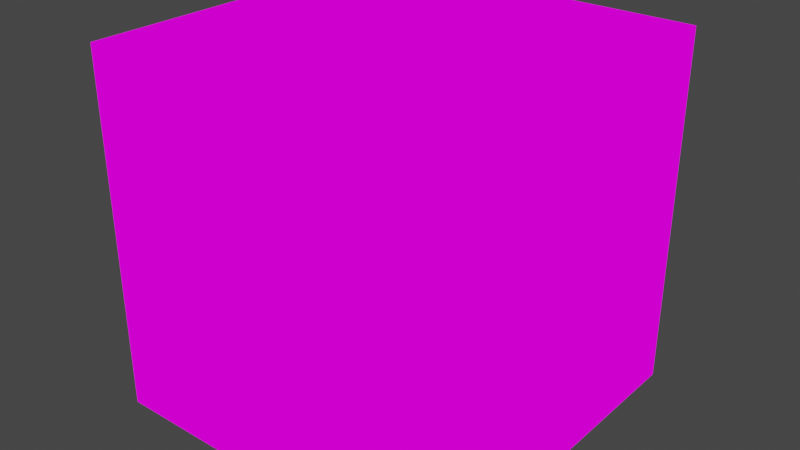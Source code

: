 # Source: skybox.blend  (saved by Blender 3.3.6; exported with 4.5.12 LTS)
import bpy
from mathutils import Matrix  # noqa: F401  (used for matrix-valued properties, if any)

bpy.ops.wm.read_factory_settings(use_empty=True)
scene = bpy.context.scene
scene.name = 'Scene'

# ---- collections
col_collection = bpy.data.collections.new('Collection'); scene.collection.children.link(col_collection)

# ---- images (referenced by path relative to the original .blend; pixels are not part of the script)
import os
ASSET_DIR = os.environ.get("B2B_ASSET_DIR", "")  # directory of the original .blend (textures are referenced by path, not embedded)
HERE = os.path.dirname(os.path.abspath(__file__))  # packed textures are extracted next to this script under _unpacked/

def load_image(name, relpath, width, height, colorspace="sRGB"):
    """Load a texture the original file referenced (path relative to the .blend, or extracted next to this script)."""
    p = next((c for c in (os.path.join(HERE, relpath), os.path.join(ASSET_DIR, relpath)) if relpath and os.path.exists(c)), "")
    if p:
        img = bpy.data.images.load(p, check_existing=True)
        img.name = name
    else:  # same state as the original file: an image datablock whose file is absent (Cycles renders it pink)
        img = bpy.data.images.new(name, width, height)
        img.source = "FILE"
        img.filepath = "//" + (relpath or name)
    img.colorspace_settings.name = colorspace
    return img
img_sky_psd = load_image('sky.psd', 'sky.psd', 1024, 1024, 'sRGB')

# ---- materials (node trees are filled in below, after node groups)
mat_material = bpy.data.materials.new('Material')
mat_material.alpha_threshold = 0.0
mat_material.use_transparent_shadow = False
mat_material.roughness = 0.5
mat_material.line_color = (0.0, 0.0, 0.0, 1.0)

# ---- material node trees
mat_material.use_nodes = True; mat_material.node_tree.nodes.clear()
_N = mat_material.node_tree.nodes; _L = mat_material.node_tree.links
n0 = _N.new('ShaderNodeOutputMaterial'); n0.name = 'Material Output'; n0.location = (300, 300)
n1 = _N.new('ShaderNodeEmission'); n1.name = 'Emission'; n1.location = (10, 300)
n2 = _N.new('ShaderNodeTexImage'); n2.name = 'Image Texture'; n2.location = (-280, 280)
n2.image = img_sky_psd
_L.new(n1.outputs[0], n0.inputs[0])
_L.new(n2.outputs[0], n1.inputs[0])
n0.is_active_output = True

# ---- world
world_world = bpy.data.worlds.new('World'); scene.world = world_world
world_world.use_nodes = True; world_world.node_tree.nodes.clear()
_N = world_world.node_tree.nodes; _L = world_world.node_tree.links
n0 = _N.new('ShaderNodeOutputWorld'); n0.name = 'World Output'; n0.location = (300, 300)
n1 = _N.new('ShaderNodeBackground'); n1.name = 'Background'; n1.location = (10, 300)
n1.inputs[0].default_value = (0.05088, 0.05088, 0.05088, 1.0)
_L.new(n1.outputs[0], n0.inputs[0])
n0.is_active_output = True
world_world.color = (0.05088, 0.05088, 0.05088)
world_world.use_sun_shadow = False
world_world.sun_shadow_jitter_overblur = 0.0

# ---- meshes
me_cube = bpy.data.meshes.new('Cube')
me_cube.from_pydata([(1.0, 1.0, 1.0), (1.0, 1.0, -1.0), (1.0, -1.0, 1.0), (1.0, -1.0, -1.0), (-1.0, 1.0, 1.0), (-1.0, 1.0, -1.0), (-1.0, -1.0, 1.0), (-1.0, -1.0, -1.0)], [], [(0, 2, 6, 4), (3, 7, 6, 2), (7, 5, 4, 6), (5, 7, 3, 1), (1, 3, 2, 0), (5, 1, 0, 4)])
_uv = me_cube.uv_layers.new(name='UVMap')
_uv.uv.foreach_set('vector', [0.998, 0.001976, 0.998, 0.3314, 0.6686, 0.3314, 0.6686, 0.001976, 0.001976, 0.001976, 0.3314, 0.001976, 0.3314, 0.3314, 0.001976, 0.3314, 0.001976, 0.3353, 0.3314, 0.3353, 0.3314, 0.6647, 0.001976, 0.6647, 0.6647, 0.001976, 0.6647, 0.3314, 0.3353, 0.3314, 0.3353, 0.001976, 0.3353, 0.3353, 0.6647, 0.3353, 0.6647, 0.6647, 0.3353, 0.6647, 0.001976, 0.6686, 0.3314, 0.6686, 0.3314, 0.998, 0.001976, 0.998])
me_cube.materials.append(mat_material)
me_cube.use_mirror_vertex_groups = False
me_cube.update()

# ---- objects
ob_cube = bpy.data.objects.new('Cube', me_cube)

# ---- transforms, parenting, visibility, modifiers, constraints
ob_cube.location = (0.0, 0.0, 0.0)
ob_cube.scale = (50.0, 50.0, 50.0)
ob_cube.lock_rotations_4d = False
ob_cube.empty_display_type = 'ARROWS'
ob_cube.lineart.crease_threshold = 0.0

# ---- collection membership
col_collection.objects.link(ob_cube)

# ---- scene / render settings (as saved in the file)
scene.frame_start = 1; scene.frame_end = 250; scene.frame_set(1)
scene.render.engine = 'BLENDER_EEVEE_NEXT'
scene.cycles.sampling_pattern = 'TABULATED_SOBOL'
scene.cycles.use_light_tree = False
scene.view_settings.view_transform = 'Filmic'
bpy.context.view_layer.update()

# ---- added for rendering (the .blend has no active camera): camera
cam_auto = bpy.data.cameras.new('AutoCamera')
cam_auto.lens = 50.0
cam_auto.sensor_width = 36.0
cam_auto.clip_end = 2812.44
ob_auto_camera = bpy.data.objects.new('AutoCamera', cam_auto)
scene.collection.objects.link(ob_auto_camera)
ob_auto_camera.location = (160.254, -192.304, 128.203)
ob_auto_camera.rotation_euler = (1.09748, -7.21219e-08, 0.694738)
scene.camera = ob_auto_camera
bpy.context.view_layer.update()
